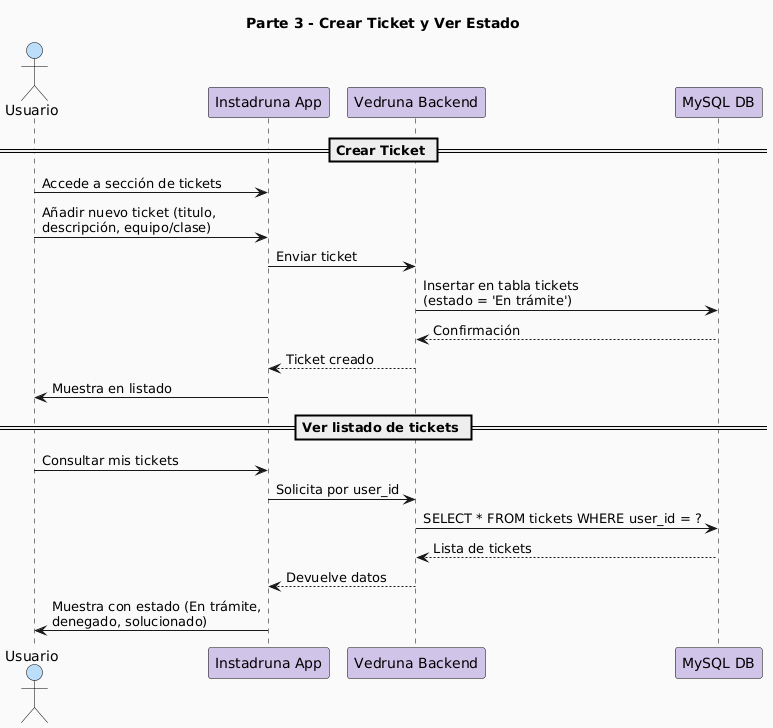

The diagram above was rendered by PlantUML. Its source (embedded in the PNG):
@startuml
skinparam backgroundColor #FAFAFA
skinparam sequence {
  ActorBorderColor Black
  ActorBackgroundColor #BBDEFB
  LifeLineBorderColor Black
  LifeLineBackgroundColor White
  ParticipantBorderColor Black
  ParticipantBackgroundColor #D1C4E9
}

title Parte 3 - Crear Ticket y Ver Estado

actor Usuario as U
participant "Instadruna App" as App
participant "Vedruna Backend" as Backend
participant "MySQL DB" as DB

== Crear Ticket ==

U -> App : Accede a sección de tickets
U -> App : Añadir nuevo ticket (titulo,\ndescripción, equipo/clase)
App -> Backend : Enviar ticket
Backend -> DB : Insertar en tabla tickets\n(estado = 'En trámite')
DB --> Backend : Confirmación
Backend --> App : Ticket creado
App -> U : Muestra en listado

== Ver listado de tickets ==

U -> App : Consultar mis tickets
App -> Backend : Solicita por user_id
Backend -> DB : SELECT * FROM tickets WHERE user_id = ?
DB --> Backend : Lista de tickets
Backend --> App : Devuelve datos
App -> U : Muestra con estado (En trámite,\ndenegado, solucionado)
@enduml